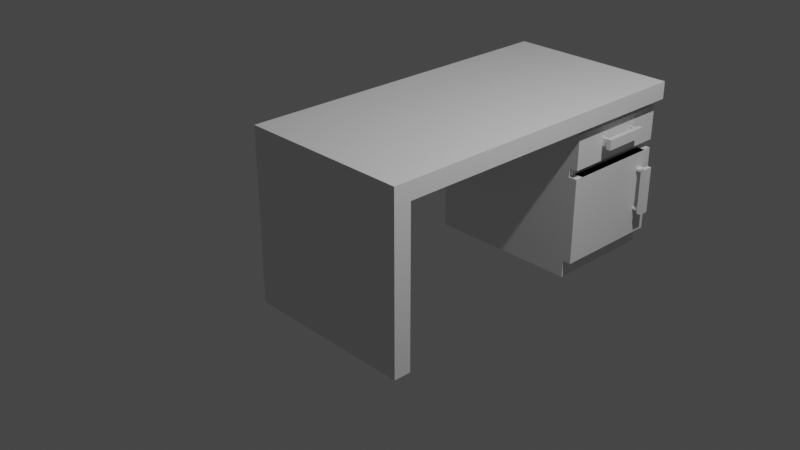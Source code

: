 # Source: multidecor_wooden_desk.blend  (saved by Blender 3.0.42; exported with 4.5.12 LTS)
import bpy
from mathutils import Matrix  # noqa: F401  (used for matrix-valued properties, if any)

bpy.ops.wm.read_factory_settings(use_empty=True)
scene = bpy.context.scene
scene.name = 'Scene'

# ---- collections
col_collection = bpy.data.collections.new('Collection'); scene.collection.children.link(col_collection)

# ---- materials (node trees are filled in below, after node groups)
mat_material = bpy.data.materials.new('Material')
mat_material.alpha_threshold = 0.0
mat_material.use_transparent_shadow = False
mat_material.line_color = (0.0, 0.0, 0.0, 1.0)

# ---- material node trees
mat_material.use_nodes = True; mat_material.node_tree.nodes.clear()
_N = mat_material.node_tree.nodes; _L = mat_material.node_tree.links
n0 = _N.new('ShaderNodeOutputMaterial'); n0.name = 'Material Output'; n0.location = (300, 300)
n1 = _N.new('ShaderNodeBsdfPrincipled'); n1.name = 'Principled BSDF'; n1.location = (10, 300)
n1.distribution = 'GGX'
n1.subsurface_method = 'RANDOM_WALK_SKIN'
n1.inputs[2].default_value = 0.4
n1.inputs[3].default_value = 1.45
n1.inputs[27].default_value = (0.0, 0.0, 0.0, 1.0)
n1.inputs[28].default_value = 1.0
_L.new(n1.outputs[0], n0.inputs[0])
n0.is_active_output = True

# ---- world
world_world = bpy.data.worlds.new('World'); scene.world = world_world
world_world.use_nodes = True; world_world.node_tree.nodes.clear()
_N = world_world.node_tree.nodes; _L = world_world.node_tree.links
n0 = _N.new('ShaderNodeOutputWorld'); n0.name = 'World Output'; n0.location = (300, 300)
n1 = _N.new('ShaderNodeBackground'); n1.name = 'Background'; n1.location = (10, 300)
n1.inputs[0].default_value = (0.05088, 0.05088, 0.05088, 1.0)
_L.new(n1.outputs[0], n0.inputs[0])
n0.is_active_output = True
world_world.color = (0.05088, 0.05088, 0.05088)
world_world.use_sun_shadow = False
world_world.sun_shadow_jitter_overblur = 0.0

# ---- cameras
cam_camera = bpy.data.cameras.new('Camera')
cam_camera.clip_end = 100.0
cam_camera.ortho_scale = 7.314

# ---- lights
light_light = bpy.data.lights.new('Light', 'POINT')
light_light.transmission_factor = 0.0
light_light.energy = 1000.0
light_light.shadow_soft_size = 0.1
light_light.shadow_maximum_resolution = 0.006
light_light.use_absolute_resolution = True

# ---- meshes
me_cube = bpy.data.meshes.new('Cube')
me_cube.from_pydata([(-0.9, 1.8, 0.7), (-0.9, 1.8, 0.2), (-0.9, 2.9, 0.7), (1.0, -0.8, 0.8), (-0.9, 2.9, 0.2), (0.8, 1.8, 0.7), (0.8, 2.9, 0.7), (1.0, -0.8, -1.0), (1.0, -1.0, 0.8), (-0.9, 1.8, 0.3), (-0.9, 2.9, 0.3), (1.0, -1.0, -1.0), (0.8, 1.8, 0.3), (-1.0, -0.8, 0.8), (-0.9, 1.8, -0.8), (0.8, 2.9, 0.3), (-1.0, -0.8, -1.0), (-0.9, 2.9, -0.8), (-1.0, -1.0, 0.8), (-1.0, -1.0, -1.0), (1.0, -1.0, 1.0), (-1.0, -1.0, 1.0), (1.0, -0.8, 1.0), (-1.0, -0.8, 1.0), (-1.0, 3.0, 0.8), (1.0, 3.0, 0.8), (-1.0, 3.0, 1.0), (1.0, 3.0, 1.0), (-1.0, 1.7, 0.8), (0.8, 3.0, 0.8), (0.8, 1.7, 0.8), (-1.0, 3.0, 0.7), (-1.0, 1.7, 0.7), (0.8, 3.0, 0.7), (0.8, 1.7, 0.7), (-1.0, 3.0, 0.3), (-1.0, 1.7, 0.3), (0.8, 3.0, 0.3), (0.8, 1.7, 0.3), (-1.0, 3.0, -1.0), (-1.0, 1.7, -1.0), (0.8, 3.0, -1.0), (0.8, 1.7, -1.0), (0.8, 1.8, -0.8), (0.8, 1.8, 0.2), (0.8, 2.9, -0.8), (0.8, 2.9, 0.2), (-1.0, -0.8, 0.3), (-0.85, 1.7, 0.3), (-0.85, -0.8, 0.8), (-0.85, -0.8, 0.3), (-0.85, 1.7, 0.8), (-0.85, 1.7, 0.7), (0.8, 1.8, 0.2), (0.8, 2.9, 0.2), (0.8, 3.0, 0.2), (0.8, 1.7, 0.2), (0.8, 3.0, -0.8), (0.8, 1.7, -0.8), (0.9, 3.0, 0.2), (0.9, 3.0, -0.8), (0.9, 1.7, 0.2), (0.9, 1.7, -0.8), (0.9, 1.8, 0.2), (0.9, 2.9, 0.2), (0.9, 2.864, -0.4915), (0.9, 2.774, -0.4915), (0.9, 2.864, -0.4665), (0.9, 2.774, -0.4665), (0.975, 2.864, -0.4915), (0.975, 2.774, -0.4915), (0.975, 2.864, -0.4665), (0.975, 2.774, -0.4665), (0.9, 2.864, 0.0085), (0.9, 2.774, 0.0085), (0.9, 2.864, -0.0165), (0.9, 2.774, -0.0165), (0.975, 2.864, 0.0085), (0.975, 2.774, 0.0085), (0.975, 2.864, -0.0165), (0.975, 2.774, -0.0165), (0.975, 2.878, -0.5165), (0.975, 2.761, -0.5165), (0.975, 2.878, -0.4665), (0.975, 2.761, -0.4665), (0.975, 2.878, 0.0335), (0.975, 2.761, 0.0335), (0.975, 2.878, -0.0165), (0.975, 2.761, -0.0165), (1.025, 2.878, -0.5165), (1.025, 2.761, -0.5165), (1.025, 2.878, -0.4665), (1.025, 2.761, -0.4665), (1.025, 2.878, 0.0335), (1.025, 2.761, 0.0335), (1.025, 2.878, -0.0165), (1.025, 2.761, -0.0165)], [], [(18, 8, 20, 21), (11, 8, 18, 19), (19, 18, 13, 47, 16), (16, 7, 11, 19), (7, 3, 8, 11), (22, 23, 21, 20), (13, 18, 21, 23), (8, 3, 22, 20), (22, 3, 25, 27), (26, 27, 25, 29, 24), (23, 22, 27, 26), (23, 26, 24, 28, 13), (30, 29, 25, 3, 49, 51), (30, 51, 52, 34), (34, 52, 48, 38), (24, 29, 33, 31), (33, 29, 30, 34, 5, 6), (28, 24, 31, 32), (31, 33, 37, 35), (5, 34, 38, 12), (15, 37, 33, 6), (32, 31, 35, 36), (35, 39, 40, 36), (38, 42, 41, 37, 46, 45, 43, 44), (12, 38, 44, 46, 37, 15), (48, 36, 40, 42, 38), (37, 41, 39, 35), (46, 4, 17, 45), (43, 14, 1, 44), (4, 1, 14, 17), (17, 14, 43, 45), (1, 4, 46, 44), (6, 2, 10, 15), (0, 5, 12, 9), (2, 0, 9, 10), (10, 9, 12, 15), (2, 6, 5, 0), (40, 39, 41, 42), (16, 47, 50, 49, 3, 7), (49, 50, 48, 52, 51), (50, 47, 36, 48), (28, 32, 36, 47, 13), (57, 58, 56, 54, 53, 55), (60, 59, 63, 64, 61, 62), (55, 53, 63, 59), (53, 54, 64, 63), (57, 55, 59, 60), (54, 56, 61, 64), (58, 57, 60, 62), (56, 58, 62, 61), (67, 68, 72, 71), (69, 70, 66, 65), (67, 71, 69, 65), (72, 68, 66, 70), (75, 76, 80, 79), (77, 78, 74, 73), (75, 79, 77, 73), (80, 76, 74, 78), (72, 80, 79, 71), (80, 72, 84, 88), (80, 78, 86, 88), (70, 69, 81, 82), (69, 71, 83, 81), (71, 79, 87, 83), (78, 77, 85, 86), (72, 70, 82, 84), (77, 79, 87, 85), (86, 85, 93, 94), (85, 87, 95, 93), (84, 82, 90, 92), (88, 84, 92, 96), (88, 86, 94, 96), (82, 81, 89, 90), (81, 83, 91, 89), (83, 87, 95, 91), (91, 95, 96, 92), (92, 90, 89, 91), (96, 95, 93, 94)])
_uv = me_cube.uv_layers.new(name='UVMap')
_uv.uv.foreach_set('vector', [0.625, 1.0, 0.625, 0.75, 0.625, 0.75, 0.625, 1.0, 0.375, 0.75, 0.625, 0.75, 0.625, 1.0, 0.375, 1.0, 0.375, 0.0, 0.625, 0.0, 0.625, 0.25, 0.5477, 0.25, 0.375, 0.25, 0.125, 0.5, 0.375, 0.5, 0.375, 0.75, 0.125, 0.75, 0.375, 0.5, 0.625, 0.5, 0.625, 0.75, 0.375, 0.75, 0.625, 0.5, 0.875, 0.5, 0.875, 0.75, 0.625, 0.75, 0.625, 0.25, 0.625, 0.0, 0.625, 0.0, 0.625, 0.25, 0.625, 0.75, 0.625, 0.5, 0.625, 0.5, 0.625, 0.75, 0.625, 0.5, 0.625, 0.5, 0.625, 0.5, 0.625, 0.5, 0.625, 0.25, 0.625, 0.5, 0.625, 0.5, 0.625, 0.4679, 0.625, 0.25, 0.875, 0.5, 0.625, 0.5, 0.625, 0.5, 0.875, 0.5, 0.625, 0.25, 0.625, 0.25, 0.625, 0.25, 0.625, 0.25, 0.625, 0.25, 0.625, 0.4679, 0.625, 0.4679, 0.625, 0.5, 0.625, 0.5, 0.625, 0.2819, 0.625, 0.2824, 0.625, 0.4679, 0.625, 0.2824, 0.625, 0.2826, 0.625, 0.4679, 0.625, 0.4679, 0.625, 0.2826, 0.625, 0.2831, 0.625, 0.4679, 0.625, 0.25, 0.625, 0.4679, 0.625, 0.4679, 0.625, 0.25, 0.625, 0.4679, 0.625, 0.4679, 0.625, 0.4679, 0.625, 0.4679, 0.625, 0.4679, 0.625, 0.4679, 0.625, 0.25, 0.625, 0.25, 0.625, 0.25, 0.625, 0.25, 0.625, 0.25, 0.625, 0.4679, 0.625, 0.4679, 0.625, 0.25, 0.625, 0.4679, 0.625, 0.4679, 0.625, 0.4679, 0.625, 0.4679, 0.625, 0.4679, 0.625, 0.4679, 0.625, 0.4679, 0.625, 0.4679, 0.625, 0.25, 0.625, 0.25, 0.625, 0.25, 0.625, 0.25, 0.625, 0.25, 0.625, 0.25, 0.625, 0.25, 0.625, 0.25, 0.625, 0.4679, 0.625, 0.4679, 0.625, 0.4679, 0.625, 0.4679, 0.625, 0.4679, 0.625, 0.4679, 0.625, 0.4679, 0.625, 0.4679, 0.625, 0.4679, 0.625, 0.4679, 0.625, 0.4679, 0.625, 0.4679, 0.625, 0.4679, 0.625, 0.4679, 0.625, 0.2831, 0.625, 0.25, 0.625, 0.25, 0.625, 0.4679, 0.625, 0.4679, 0.625, 0.4679, 0.625, 0.4679, 0.625, 0.25, 0.625, 0.25, 0.625, 0.4301, 0.625, 0.25, 0.625, 0.25, 0.625, 0.4301, 0.625, 0.4301, 0.625, 0.25, 0.625, 0.25, 0.625, 0.4301, 0.625, 0.25, 0.625, 0.25, 0.625, 0.25, 0.625, 0.25, 0.625, 0.25, 0.625, 0.25, 0.625, 0.4301, 0.625, 0.4301, 0.625, 0.25, 0.625, 0.25, 0.625, 0.4301, 0.625, 0.4301, 0.625, 0.4679, 0.625, 0.25, 0.625, 0.25, 0.625, 0.4679, 0.625, 0.25, 0.625, 0.4679, 0.625, 0.4679, 0.625, 0.25, 0.625, 0.25, 0.625, 0.25, 0.625, 0.25, 0.625, 0.25, 0.625, 0.25, 0.625, 0.25, 0.625, 0.4679, 0.625, 0.4679, 0.625, 0.25, 0.625, 0.4679, 0.625, 0.4679, 0.625, 0.25, 0.625, 0.25, 0.625, 0.25, 0.625, 0.4679, 0.625, 0.4679, 0.375, 0.25, 0.5477, 0.25, 0.5475, 0.2784, 0.625, 0.2819, 0.625, 0.5, 0.375, 0.5, 0.625, 0.2819, 0.5475, 0.2784, 0.625, 0.2831, 0.625, 0.2826, 0.625, 0.2824, 0.5475, 0.2784, 0.5477, 0.25, 0.625, 0.25, 0.625, 0.2831, 0.625, 0.25, 0.625, 0.25, 0.625, 0.25, 0.5477, 0.25, 0.625, 0.25, 0.0, 0.0, 0.0, 0.0, 0.0, 0.0, 0.0, 0.0, 0.0, 0.0, 0.0, 0.0, 0.0, 0.0, 0.0, 0.0, 0.0, 0.0, 0.0, 0.0, 0.0, 0.0, 0.0, 0.0, 0.0, 0.0, 0.0, 0.0, 0.0, 0.0, 0.0, 0.0, 0.0, 0.0, 0.0, 0.0, 0.0, 0.0, 0.0, 0.0, 0.0, 0.0, 0.0, 0.0, 0.0, 0.0, 0.0, 0.0, 0.0, 0.0, 0.0, 0.0, 0.0, 0.0, 0.0, 0.0, 0.0, 0.0, 0.0, 0.0, 0.0, 0.0, 0.0, 0.0, 0.0, 0.0, 0.0, 0.0, 0.0, 0.0, 0.0, 0.0, 0.375, 0.25, 0.625, 0.25, 0.625, 0.5, 0.375, 0.5, 0.375, 0.75, 0.625, 0.75, 0.625, 1.0, 0.375, 1.0, 0.125, 0.5, 0.375, 0.5, 0.375, 0.75, 0.125, 0.75, 0.625, 0.5, 0.875, 0.5, 0.875, 0.75, 0.625, 0.75, 0.375, 0.25, 0.625, 0.25, 0.625, 0.5, 0.375, 0.5, 0.375, 0.75, 0.625, 0.75, 0.625, 1.0, 0.375, 1.0, 0.125, 0.5, 0.375, 0.5, 0.375, 0.75, 0.125, 0.75, 0.625, 0.5, 0.875, 0.5, 0.875, 0.75, 0.625, 0.75, 0.625, 0.5, 0.625, 0.5, 0.375, 0.5, 0.375, 0.5, 0.625, 0.5, 0.625, 0.5, 0.625, 0.5, 0.625, 0.5, 0.625, 0.5, 0.625, 0.75, 0.625, 0.75, 0.625, 0.5, 0.625, 0.75, 0.375, 0.75, 0.375, 0.75, 0.625, 0.75, 0.375, 0.75, 0.375, 0.5, 0.375, 0.5, 0.375, 0.75, 0.375, 0.5, 0.375, 0.5, 0.375, 0.5, 0.375, 0.5, 0.625, 0.75, 0.375, 0.75, 0.375, 0.75, 0.625, 0.75, 0.625, 0.5, 0.625, 0.75, 0.625, 0.75, 0.625, 0.5, 0.375, 0.75, 0.375, 0.5, 0.375, 0.5, 0.375, 0.75, 0.625, 0.75, 0.375, 0.75, 0.375, 0.75, 0.625, 0.75, 0.375, 0.75, 0.375, 0.5, 0.375, 0.5, 0.375, 0.75, 0.625, 0.5, 0.625, 0.75, 0.625, 0.75, 0.625, 0.5, 0.625, 0.5, 0.625, 0.5, 0.625, 0.5, 0.625, 0.5, 0.625, 0.5, 0.625, 0.75, 0.625, 0.75, 0.625, 0.5, 0.625, 0.75, 0.375, 0.75, 0.375, 0.75, 0.625, 0.75, 0.375, 0.75, 0.375, 0.5, 0.375, 0.5, 0.375, 0.75, 0.375, 0.5, 0.375, 0.5, 0.375, 0.5, 0.375, 0.5, 0.375, 0.5, 0.375, 0.5, 0.625, 0.5, 0.625, 0.5, 0.625, 0.5, 0.625, 0.75, 0.375, 0.75, 0.375, 0.5, 0.625, 0.5, 0.375, 0.5, 0.375, 0.75, 0.625, 0.75])
me_cube.materials.append(mat_material)
me_cube.use_remesh_preserve_volume = False
me_cube.use_remesh_preserve_attributes = False
me_cube.use_mirror_vertex_groups = False
me_cube.update()
me_cube_005 = bpy.data.meshes.new('Cube.005')
me_cube_005.from_pydata([(-0.9, 1.8, 0.7), (-0.9, 2.9, 0.7), (0.8, 1.8, 0.7), (0.8, 2.9, 0.7), (-0.9, 1.8, 0.3), (-0.9, 2.9, 0.3), (0.8, 1.8, 0.3), (0.8, 2.9, 0.3), (-0.85, 1.85, 0.7), (-0.85, 2.85, 0.7), (0.8, 1.85, 0.7), (-0.85, 1.85, 0.35), (-0.85, 2.85, 0.35), (0.8, 1.85, 0.35), (0.8, 2.85, 0.35), (0.8, 1.7, 0.7), (0.8, 1.7, 0.3), (0.8, 3.0, 0.7), (0.8, 3.0, 0.3), (0.9, 1.8, 0.3), (0.9, 2.9, 0.3), (0.9, 1.7, 0.7), (0.9, 1.7, 0.3), (0.9, 3.0, 0.7), (0.9, 3.0, 0.3), (0.8, 2.85, 0.7), (0.9, 2.1, 0.4753), (0.9, 2.1, 0.5653), (0.9, 2.125, 0.4753), (0.9, 2.125, 0.5653), (0.975, 2.1, 0.4753), (0.975, 2.1, 0.5653), (0.975, 2.125, 0.4753), (0.975, 2.125, 0.5653), (0.9, 2.6, 0.4753), (0.9, 2.6, 0.5653), (0.9, 2.575, 0.4753), (0.9, 2.575, 0.5653), (0.975, 2.6, 0.4753), (0.975, 2.6, 0.5653), (0.975, 2.575, 0.4753), (0.975, 2.575, 0.5653), (0.975, 2.075, 0.4618), (0.975, 2.075, 0.5788), (0.975, 2.125, 0.4618), (0.975, 2.125, 0.5788), (0.975, 2.625, 0.4618), (0.975, 2.625, 0.5788), (0.975, 2.575, 0.4618), (0.975, 2.575, 0.5788), (1.025, 2.075, 0.4618), (1.025, 2.075, 0.5788), (1.025, 2.125, 0.4618), (1.025, 2.125, 0.5788), (1.025, 2.625, 0.4618), (1.025, 2.625, 0.5788), (1.025, 2.575, 0.4618), (1.025, 2.575, 0.5788)], [], [(0, 2, 6, 4), (1, 0, 4, 5), (3, 1, 5, 7), (5, 4, 6, 7), (8, 10, 13, 11), (9, 8, 11, 12), (25, 9, 12, 14), (12, 11, 13, 14), (6, 2, 15, 16), (3, 7, 18, 17), (17, 18, 24, 23), (6, 16, 22, 19), (7, 6, 19, 20), (16, 15, 21, 22), (18, 7, 20, 24), (21, 23, 24, 20, 19, 22), (2, 10, 21), (14, 13, 10, 25), (2, 0, 8, 10), (1, 9, 8, 0), (25, 9, 1, 3), (28, 29, 33, 32), (30, 31, 27, 26), (28, 32, 30, 26), (33, 29, 27, 31), (36, 37, 41, 40), (38, 39, 35, 34), (36, 40, 38, 34), (41, 37, 35, 39), (33, 41, 40, 32), (41, 33, 45, 49), (41, 39, 47, 49), (31, 30, 42, 43), (30, 32, 44, 42), (32, 40, 48, 44), (39, 38, 46, 47), (33, 31, 43, 45), (38, 40, 48, 46), (47, 46, 54, 55), (46, 48, 56, 54), (45, 43, 51, 53), (49, 45, 53, 57), (49, 47, 55, 57), (43, 42, 50, 51), (42, 44, 52, 50), (44, 48, 56, 52), (52, 56, 57, 53), (10, 25, 23), (53, 51, 50, 52), (57, 56, 54, 55), (25, 3, 23), (3, 17, 23), (23, 21, 10), (21, 15, 2)])
_uv = me_cube_005.uv_layers.new(name='UVMap')
_uv.uv.foreach_set('vector', [0.625, 0.25, 0.625, 0.4679, 0.625, 0.4679, 0.625, 0.25, 0.625, 0.25, 0.625, 0.25, 0.625, 0.25, 0.625, 0.25, 0.625, 0.4679, 0.625, 0.25, 0.625, 0.25, 0.625, 0.4679, 0.625, 0.25, 0.625, 0.25, 0.625, 0.4679, 0.625, 0.4679, 0.625, 0.25, 0.625, 0.4679, 0.625, 0.4679, 0.625, 0.25, 0.625, 0.25, 0.625, 0.25, 0.625, 0.25, 0.625, 0.25, 0.625, 0.4679, 0.625, 0.25, 0.625, 0.25, 0.625, 0.4679, 0.625, 0.25, 0.625, 0.25, 0.625, 0.4679, 0.625, 0.4679, 0.625, 0.4679, 0.625, 0.4679, 0.625, 0.4679, 0.625, 0.4679, 0.625, 0.4679, 0.625, 0.4679, 0.625, 0.4679, 0.625, 0.4679, 0.625, 0.4679, 0.625, 0.4679, 0.625, 0.4679, 0.625, 0.4679, 0.625, 0.4679, 0.625, 0.4679, 0.625, 0.4679, 0.625, 0.4679, 0.625, 0.4679, 0.625, 0.4679, 0.625, 0.4679, 0.625, 0.4679, 0.625, 0.4679, 0.625, 0.4679, 0.625, 0.4679, 0.625, 0.4679, 0.625, 0.4679, 0.625, 0.4679, 0.625, 0.4679, 0.625, 0.4679, 0.625, 0.4679, 0.625, 0.4679, 0.625, 0.4679, 0.625, 0.4679, 0.625, 0.4679, 0.625, 0.4679, 0.625, 0.4679, 0.625, 0.4679, 0.625, 0.4679, 0.625, 0.4679, 0.625, 0.4679, 0.625, 0.4679, 0.625, 0.4679, 0.625, 0.4679, 0.625, 0.25, 0.625, 0.25, 0.625, 0.4679, 0.625, 0.25, 0.625, 0.25, 0.625, 0.25, 0.625, 0.25, 0.625, 0.4679, 0.625, 0.25, 0.625, 0.25, 0.625, 0.4679, 0.375, 0.25, 0.625, 0.25, 0.625, 0.5, 0.375, 0.5, 0.375, 0.75, 0.625, 0.75, 0.625, 1.0, 0.375, 1.0, 0.125, 0.5, 0.375, 0.5, 0.375, 0.75, 0.125, 0.75, 0.625, 0.5, 0.875, 0.5, 0.875, 0.75, 0.625, 0.75, 0.375, 0.25, 0.625, 0.25, 0.625, 0.5, 0.375, 0.5, 0.375, 0.75, 0.625, 0.75, 0.625, 1.0, 0.375, 1.0, 0.125, 0.5, 0.375, 0.5, 0.375, 0.75, 0.125, 0.75, 0.625, 0.5, 0.875, 0.5, 0.875, 0.75, 0.625, 0.75, 0.625, 0.5, 0.625, 0.5, 0.375, 0.5, 0.375, 0.5, 0.625, 0.5, 0.625, 0.5, 0.625, 0.5, 0.625, 0.5, 0.625, 0.5, 0.625, 0.75, 0.625, 0.75, 0.625, 0.5, 0.625, 0.75, 0.375, 0.75, 0.375, 0.75, 0.625, 0.75, 0.375, 0.75, 0.375, 0.5, 0.375, 0.5, 0.375, 0.75, 0.375, 0.5, 0.375, 0.5, 0.375, 0.5, 0.375, 0.5, 0.625, 0.75, 0.375, 0.75, 0.375, 0.75, 0.625, 0.75, 0.625, 0.5, 0.625, 0.75, 0.625, 0.75, 0.625, 0.5, 0.375, 0.75, 0.375, 0.5, 0.375, 0.5, 0.375, 0.75, 0.625, 0.75, 0.375, 0.75, 0.375, 0.75, 0.625, 0.75, 0.375, 0.75, 0.375, 0.5, 0.375, 0.5, 0.375, 0.75, 0.625, 0.5, 0.625, 0.75, 0.625, 0.75, 0.625, 0.5, 0.625, 0.5, 0.625, 0.5, 0.625, 0.5, 0.625, 0.5, 0.625, 0.5, 0.625, 0.75, 0.625, 0.75, 0.625, 0.5, 0.625, 0.75, 0.375, 0.75, 0.375, 0.75, 0.625, 0.75, 0.375, 0.75, 0.375, 0.5, 0.375, 0.5, 0.375, 0.75, 0.375, 0.5, 0.375, 0.5, 0.375, 0.5, 0.375, 0.5, 0.375, 0.5, 0.375, 0.5, 0.625, 0.5, 0.625, 0.5, 0.625, 0.4679, 0.625, 0.4679, 0.625, 0.4679, 0.625, 0.5, 0.625, 0.75, 0.375, 0.75, 0.375, 0.5, 0.625, 0.5, 0.375, 0.5, 0.375, 0.75, 0.625, 0.75, 0.625, 0.4679, 0.625, 0.4679, 0.625, 0.4679, 0.625, 0.4679, 0.625, 0.4679, 0.625, 0.4679, 0.625, 0.4679, 0.625, 0.4679, 0.625, 0.4679, 0.625, 0.4679, 0.625, 0.4679, 0.625, 0.4679])
me_cube_005.materials.append(mat_material)
me_cube_005.use_remesh_preserve_volume = False
me_cube_005.use_remesh_preserve_attributes = False
me_cube_005.use_mirror_vertex_groups = False
me_cube_005.update()

# ---- objects
ob_cube = bpy.data.objects.new('Cube', me_cube)
ob_light = bpy.data.objects.new('Light', light_light)
ob_camera = bpy.data.objects.new('Camera', cam_camera)
ob_cube_001 = bpy.data.objects.new('Cube.001', me_cube_005)

# ---- transforms, parenting, visibility, modifiers, constraints
ob_cube.location = (0.0, 0.0, 0.0)
ob_cube.lock_rotations_4d = False
ob_cube.empty_display_type = 'ARROWS'
ob_cube.lineart.crease_threshold = 0.0
ob_light.location = (4.076, 1.005, 5.904)
ob_light.rotation_euler = (0.6503, 0.05522, 1.866)
ob_light.lock_rotations_4d = False
ob_light.empty_display_type = 'ARROWS'
ob_light.color = (0.0, 0.0, 0.0, 0.0)
ob_light.lineart.crease_threshold = 0.0
ob_camera.location = (7.359, -6.926, 4.958)
ob_camera.rotation_euler = (1.109, 0.0, 0.8149)
ob_camera.lock_rotations_4d = False
ob_camera.empty_display_type = 'ARROWS'
ob_camera.color = (0.0, 0.0, 0.0, 0.0)
ob_camera.display_type = 'WIRE'
ob_camera.lineart.crease_threshold = 0.0
ob_cube_001.location = (0.0, 0.0, 0.0)
ob_cube_001.lock_rotations_4d = False
ob_cube_001.empty_display_type = 'ARROWS'
ob_cube_001.lineart.crease_threshold = 0.0

# ---- collection membership
col_collection.objects.link(ob_cube)
col_collection.objects.link(ob_light)
col_collection.objects.link(ob_camera)
col_collection.objects.link(ob_cube_001)

# ---- scene / render settings (as saved in the file)
scene.camera = ob_camera
scene.frame_start = 1; scene.frame_end = 250; scene.frame_set(1)
scene.render.engine = 'BLENDER_EEVEE_NEXT'
scene.cycles.sampling_pattern = 'TABULATED_SOBOL'
scene.cycles.use_light_tree = False
scene.view_settings.view_transform = 'Filmic'
bpy.context.view_layer.update()
